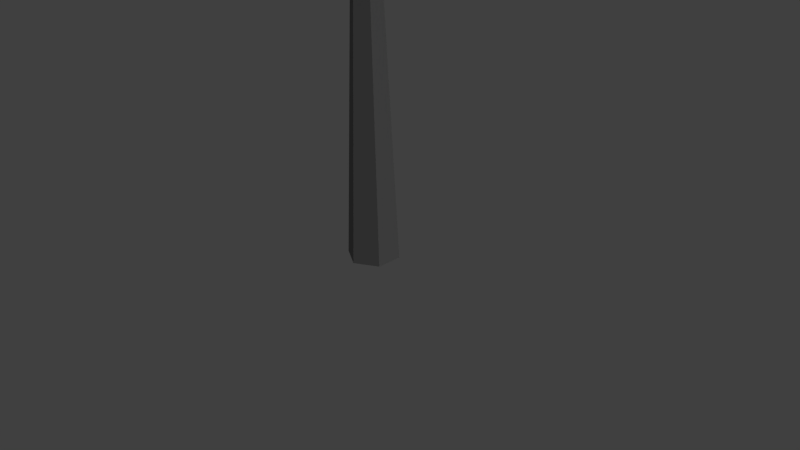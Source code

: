 # Source: Low_Poly_Tree_005.blend  (saved by Blender 2.77.0; exported with 4.5.12 LTS)
import bpy
from mathutils import Matrix  # noqa: F401  (used for matrix-valued properties, if any)

bpy.ops.wm.read_factory_settings(use_empty=True)
scene = bpy.context.scene
scene.name = 'Scene'

# ---- collections
col_collection_1 = bpy.data.collections.new('Collection 1'); scene.collection.children.link(col_collection_1)

# ---- materials (node trees are filled in below, after node groups)
mat_low_poly_tree_005_mat_01 = bpy.data.materials.new('Low_Poly_Tree_005_Mat_01')
mat_low_poly_tree_005_mat_01.alpha_threshold = 0.0
mat_low_poly_tree_005_mat_01.use_transparent_shadow = False
mat_low_poly_tree_005_mat_01.diffuse_color = (0.1695, 0.1695, 0.1695, 1.0)
mat_low_poly_tree_005_mat_01.roughness = 0.5
mat_low_poly_tree_005_mat_01.specular_intensity = 0.0
mat_low_poly_tree_005_mat_02 = bpy.data.materials.new('Low_Poly_Tree_005_Mat_02')
mat_low_poly_tree_005_mat_02.alpha_threshold = 0.0
mat_low_poly_tree_005_mat_02.use_transparent_shadow = False
mat_low_poly_tree_005_mat_02.diffuse_color = (1.0, 1.0, 1.0, 1.0)
mat_low_poly_tree_005_mat_02.roughness = 0.5
mat_low_poly_tree_005_mat_02.specular_intensity = 0.0

# ---- material node trees

# ---- world
world_world = bpy.data.worlds.new('World'); scene.world = world_world
world_world.color = (0.05088, 0.05088, 0.05088)
world_world.use_sun_shadow = False
world_world.sun_shadow_jitter_overblur = 0.0
world_world.cycles.sampling_method = 'NONE'
world_world.cycles.sample_map_resolution = 256

# ---- cameras
cam_camera = bpy.data.cameras.new('Camera')
cam_camera.clip_end = 100.0
cam_camera.lens = 35.0
cam_camera.sensor_width = 32.0
cam_camera.sensor_height = 18.0
cam_camera.ortho_scale = 7.314
cam_camera.dof.focus_distance = 0.0
cam_camera.dof.aperture_fstop = 128.0

# ---- lights
light_lamp = bpy.data.lights.new('Lamp', 'SUN')
light_lamp.transmission_factor = 0.0
light_lamp.cutoff_distance = 30.0
light_lamp.angle = 2.214
light_lamp.energy = 1.0
light_lamp.shadow_buffer_clip_start = 1.001
light_lamp.shadow_soft_size = 2.0
light_lamp.shadow_cascade_max_distance = 1000.0
light_lamp.cycles.use_multiple_importance_sampling = False

# ---- meshes
me_circle_001 = bpy.data.meshes.new('Circle.001')
me_circle_001.from_pydata([(2.982e-08, 1.292e-08, 3.902), (2.767e-08, 1.167e-08, 13.61), (0.3855, 0.6677, 5.451), (0.4948, 0.857, 8.127), (0.343, 0.5941, 11.44), (0.686, 1.192e-07, 11.44), (0.9895, 8.941e-08, 8.127), (0.771, 6.341e-08, 5.451), (0.3855, -0.6677, 5.451), (0.4948, -0.857, 8.127), (0.343, -0.5941, 11.44), (-0.343, -0.5941, 11.44), (-0.4948, -0.857, 8.127), (-0.3855, -0.6677, 5.451), (-0.771, -6.617e-08, 5.451), (-0.9895, -5.96e-08, 8.127), (-0.686, -2.98e-08, 11.44), (-0.343, 0.5941, 11.44), (-0.4948, 0.857, 8.127), (-0.3855, 0.6677, 5.451), (1.224e-08, 0.3429, 0.0), (-0.297, 0.1715, 0.0), (-0.297, -0.1715, 0.0), (4.222e-08, -0.3429, 0.0), (0.297, -0.1715, 0.0), (0.297, 0.1715, 0.0), (-0.0808, 0.04665, 5.736), (2.552e-08, 0.09331, 5.736), (-0.0808, -0.04665, 5.736), (3.368e-08, -0.09331, 5.736), (0.0808, -0.04665, 5.736), (0.0808, 0.04665, 5.736)], [], [(5, 4, 1), (11, 10, 1), (17, 16, 1), (4, 17, 1), (10, 5, 1), (16, 11, 1), (0, 13, 14), (14, 13, 12, 15), (15, 12, 11, 16), (0, 7, 8), (8, 7, 6, 9), (9, 6, 5, 10), (0, 19, 2), (2, 19, 18, 3), (3, 18, 17, 4), (0, 14, 19), (19, 14, 15, 18), (18, 15, 16, 17), (0, 8, 13), (13, 8, 9, 12), (12, 9, 10, 11), (0, 2, 7), (7, 2, 3, 6), (6, 3, 4, 5), (24, 25, 31, 30), (22, 23, 29, 28), (20, 21, 26, 27), (25, 20, 27, 31), (23, 24, 30, 29), (21, 22, 28, 26)])
me_circle_001.polygons.foreach_set('material_index', [1, 1, 1, 1, 1, 1, 1, 1, 1, 1, 1, 1, 1, 1, 1, 1, 1, 1, 1, 1, 1, 1, 1, 1, 0, 0, 0, 0, 0, 0])
me_circle_001.materials.append(mat_low_poly_tree_005_mat_01)
me_circle_001.materials.append(mat_low_poly_tree_005_mat_02)
me_circle_001.use_remesh_preserve_volume = False
me_circle_001.use_remesh_preserve_attributes = False
me_circle_001.use_mirror_vertex_groups = False
me_circle_001.update()

# ---- objects
ob_low_poly_tree_005_empty = bpy.data.objects.new('Low_Poly_Tree_005_Empty', None)
ob_low_poly_tree_005 = bpy.data.objects.new('Low_Poly_Tree_005', me_circle_001)
ob_lamp = bpy.data.objects.new('Lamp', light_lamp)
ob_camera = bpy.data.objects.new('Camera', cam_camera)

# ---- transforms, parenting, visibility, modifiers, constraints
ob_low_poly_tree_005_empty.location = (0.0, 0.0, 0.0)
ob_low_poly_tree_005_empty.empty_image_offset = (0.0, 0.0)
ob_low_poly_tree_005_empty.show_name = True
ob_low_poly_tree_005_empty.show_in_front = True
ob_low_poly_tree_005_empty.lineart.crease_threshold = 0.0
ob_low_poly_tree_005.parent = ob_low_poly_tree_005_empty
ob_low_poly_tree_005.location = (0.0, 0.0, 0.0)
ob_low_poly_tree_005.lineart.crease_threshold = 0.0
ob_lamp.location = (4.076, 1.005, 5.904)
ob_lamp.rotation_euler = (0.6503, 0.05522, 1.866)
ob_lamp.lock_rotations_4d = False
ob_lamp.empty_display_type = 'ARROWS'
ob_lamp.color = (0.0, 0.0, 0.0, 0.0)
ob_lamp.lineart.crease_threshold = 0.0
ob_camera.location = (7.481, -6.508, 5.344)
ob_camera.rotation_euler = (1.109, 0.01082, 0.8149)
ob_camera.lock_rotations_4d = False
ob_camera.empty_display_type = 'ARROWS'
ob_camera.color = (0.0, 0.0, 0.0, 0.0)
ob_camera.display_type = 'WIRE'
ob_camera.lineart.crease_threshold = 0.0

# ---- collection membership
col_collection_1.objects.link(ob_low_poly_tree_005_empty)
col_collection_1.objects.link(ob_low_poly_tree_005)
col_collection_1.objects.link(ob_lamp)
col_collection_1.objects.link(ob_camera)

# ---- scene / render settings (as saved in the file)
scene.camera = ob_camera
scene.frame_start = 1; scene.frame_end = 250; scene.frame_set(1)
scene.render.engine = 'BLENDER_EEVEE_NEXT'
scene.render.resolution_percentage = 50
scene.render.dither_intensity = 0.0
scene.cycles.use_denoising = False
scene.cycles.samples = 10
scene.cycles.sampling_pattern = 'TABULATED_SOBOL'
scene.cycles.light_sampling_threshold = 0.0
scene.cycles.use_adaptive_sampling = False
scene.cycles.use_light_tree = False
scene.cycles.blur_glossy = 0.0
scene.cycles.pixel_filter_type = 'GAUSSIAN'
scene.cycles.sample_clamp_indirect = 0.0
scene.view_settings.view_transform = 'Standard'
bpy.context.view_layer.update()
